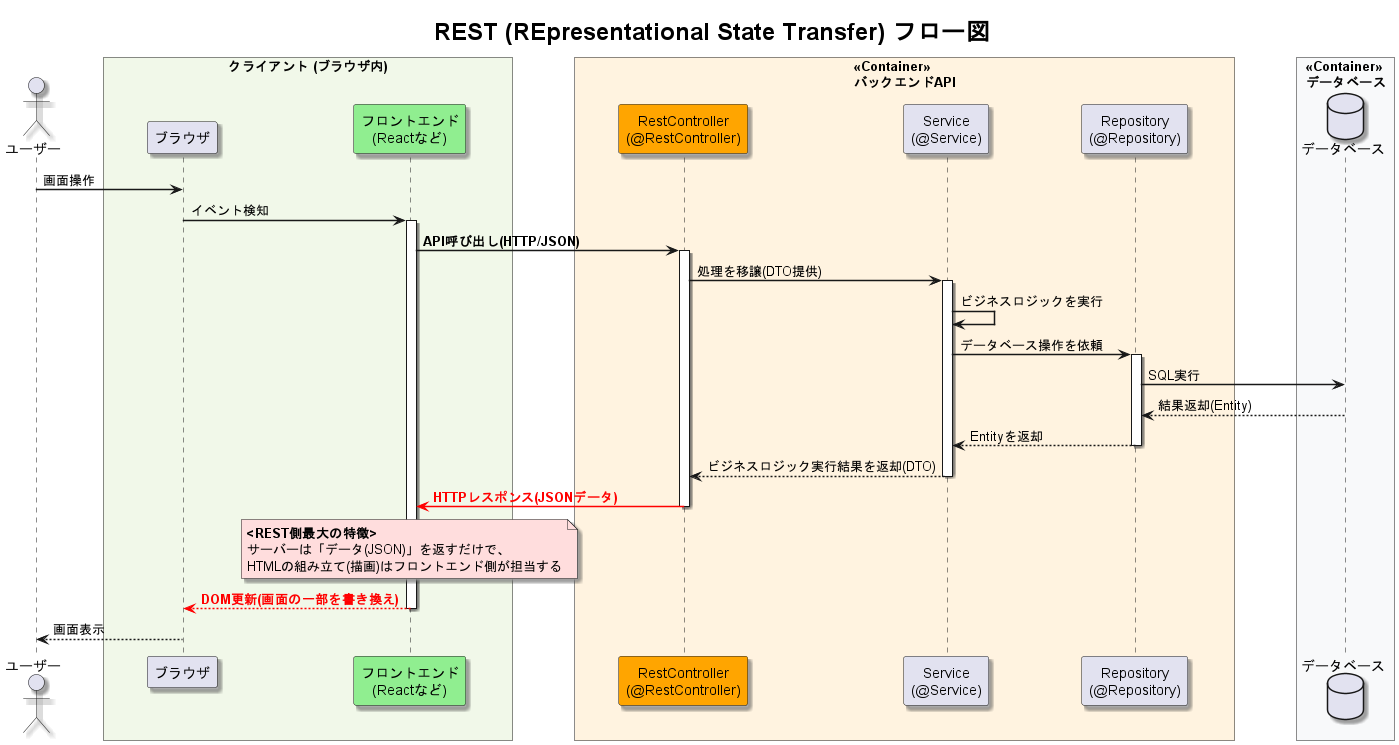

The diagram above was rendered by PlantUML. Its source (embedded in the PNG):
@startuml
' ----------------------------
'       レイアウト定義        
' ----------------------------
skinparam TitleFontSize 24
skinparam TitleFontStyle bold
skinparam ParticipantPadding 40
skinparam BoxPadding 30
skinparam shadowing true
skinparam sequenceArrowThickness 1.5

' ----------------------------
'           タイトル           
' ----------------------------
title "REST (REpresentational State Transfer) フロー図"

' ----------------------------
'       ライフライン定義       
' ----------------------------
actor "ユーザー" as user

box "クライアント (ブラウザ内)" #f1f8e9
    participant "ブラウザ" as Browser
    participant "フロントエンド\n(Reactなど)" as front #LightGreen
end box

box "<<Container>>\nバックエンドAPI" #fff3e0
    participant "RestController\n(@RestController)" as Controller #Orange
    participant "Service\n(@Service)" as Service
    participant "Repository\n(@Repository)" as Repository
end box

box "<<Container>>\nデータベース" #f8f9fa
    database "データベース" as DB
end box

' ----------------------------
'        シーケンス定義        
' ----------------------------

user -> Browser : 画面操作

Browser -> front : イベント検知
activate front

front -> Controller : **API呼び出し(HTTP/JSON)**
activate Controller

Controller -> Service : 処理を移譲(DTO提供)
activate Service

Service -> Service : ビジネスロジックを実行

Service -> Repository : データベース操作を依頼
activate Repository

Repository -> DB : SQL実行

DB --> Repository : 結果返却(Entity)

Repository --> Service : Entityを返却
deactivate Repository

Service --> Controller : ビジネスロジック実行結果を返却(DTO)
deactivate Service

Controller -[#Red]> front : <font color=red><b>HTTPレスポンス(JSONデータ)</b></font>
deactivate Controller

note over front #ffdddd
**<REST側最大の特徴>**
サーバーは「データ(JSON)」を返すだけで、
HTMLの組み立て(描画)はフロントエンド側が担当する
end note

front -[#Red]-> Browser : <font color=red><b>DOM更新(画面の一部を書き換え)</b></font>
deactivate front

Browser --> user : 画面表示

@enduml